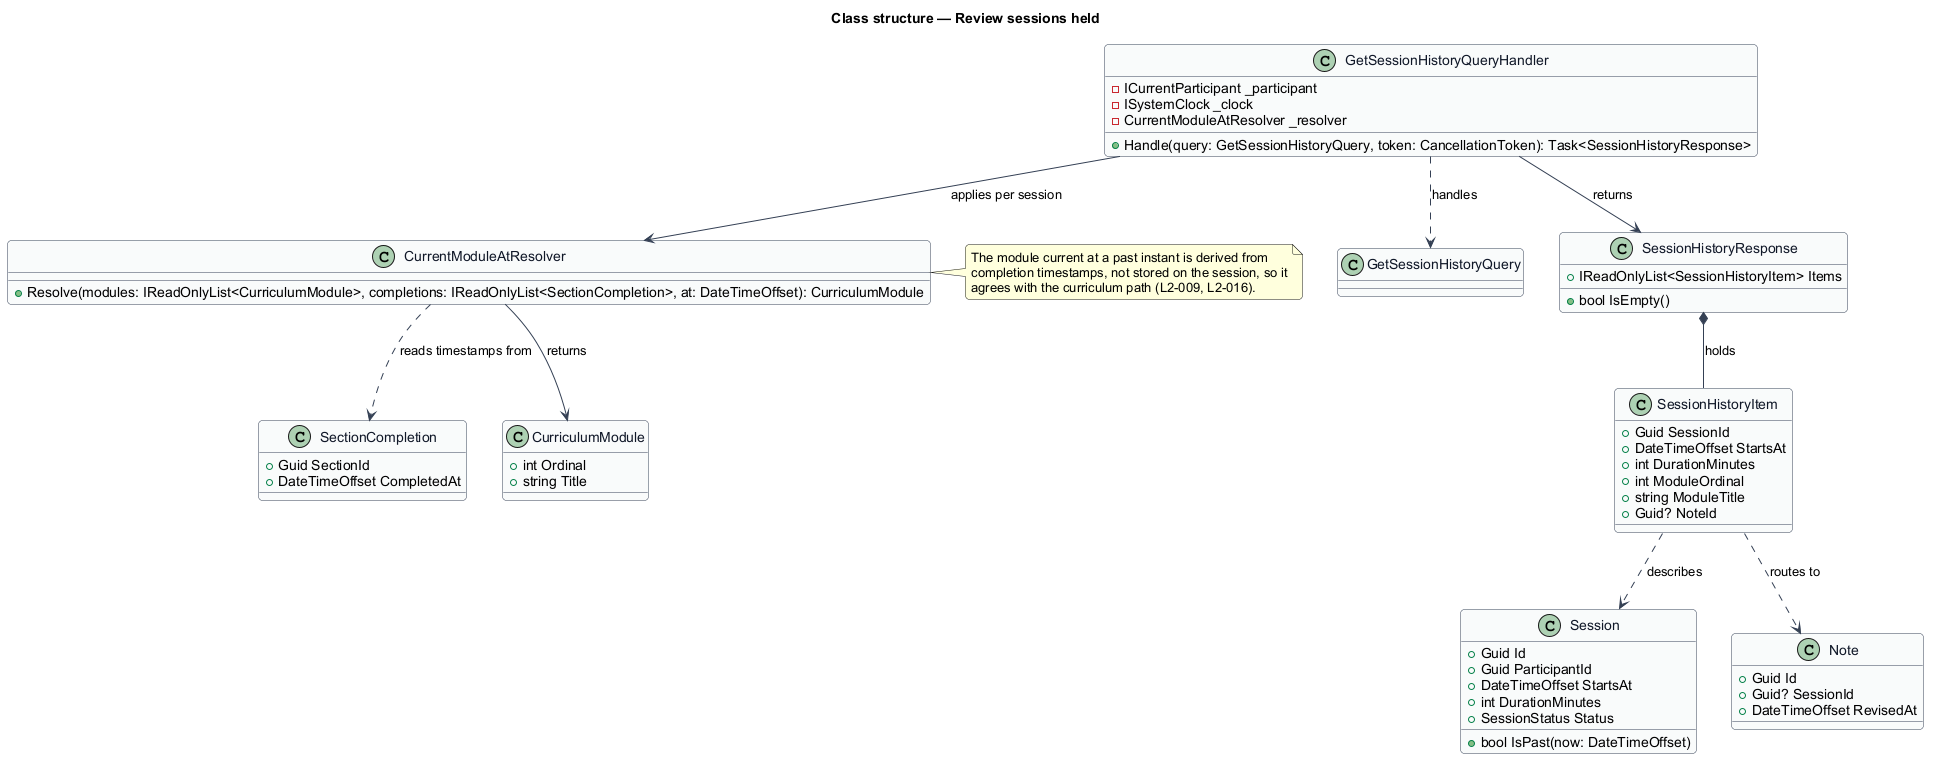

The diagram above was rendered by PlantUML. Its source (embedded in the PNG):
@startuml
skinparam backgroundColor #FFFFFF
skinparam shadowing false
skinparam roundcorner 8
skinparam defaultFontName Arial
skinparam ArrowColor #344054
skinparam class {
  BorderColor #344054
  FontColor #101828
  BackgroundColor #F9FAFB
}
title Class structure — Review sessions held

class Session {
  +Guid Id
  +Guid ParticipantId
  +DateTimeOffset StartsAt
  +int DurationMinutes
  +SessionStatus Status
  +bool IsPast(now: DateTimeOffset)
}

class CurrentModuleAtResolver {
  +Resolve(modules: IReadOnlyList<CurriculumModule>, completions: IReadOnlyList<SectionCompletion>, at: DateTimeOffset): CurriculumModule
}

class SectionCompletion {
  +Guid SectionId
  +DateTimeOffset CompletedAt
}

class CurriculumModule {
  +int Ordinal
  +string Title
}

class Note {
  +Guid Id
  +Guid? SessionId
  +DateTimeOffset RevisedAt
}

class SessionHistoryItem {
  +Guid SessionId
  +DateTimeOffset StartsAt
  +int DurationMinutes
  +int ModuleOrdinal
  +string ModuleTitle
  +Guid? NoteId
}

class GetSessionHistoryQuery {
}

class GetSessionHistoryQueryHandler {
  -ICurrentParticipant _participant
  -ISystemClock _clock
  -CurrentModuleAtResolver _resolver
  +Handle(query: GetSessionHistoryQuery, token: CancellationToken): Task<SessionHistoryResponse>
}

class SessionHistoryResponse {
  +IReadOnlyList<SessionHistoryItem> Items
  +bool IsEmpty()
}

note right of CurrentModuleAtResolver
  The module current at a past instant is derived from
  completion timestamps, not stored on the session, so it
  agrees with the curriculum path (L2-009, L2-016).
end note

CurrentModuleAtResolver ..> SectionCompletion : reads timestamps from
CurrentModuleAtResolver --> CurriculumModule : returns
GetSessionHistoryQueryHandler ..> GetSessionHistoryQuery : handles
GetSessionHistoryQueryHandler --> CurrentModuleAtResolver : applies per session
GetSessionHistoryQueryHandler --> SessionHistoryResponse : returns
SessionHistoryResponse *-- SessionHistoryItem : holds
SessionHistoryItem ..> Session : describes
SessionHistoryItem ..> Note : routes to
@enduml